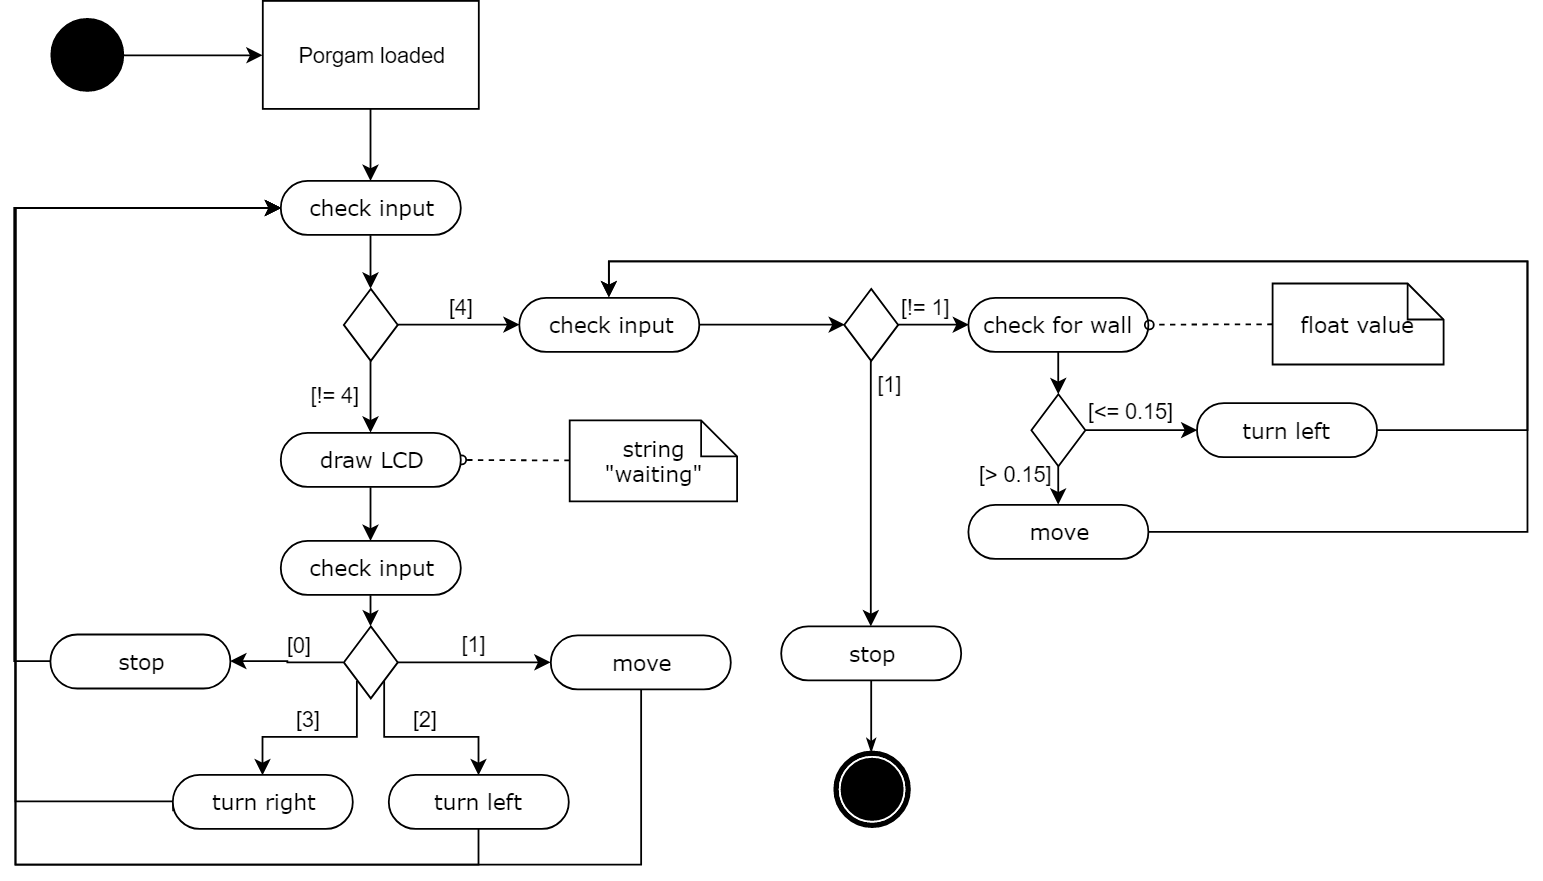

The diagram above was exported from draw.io. Its source (the exported page's mxGraphModel, read from the mxfile embedded in the PNG):
<mxGraphModel dx="1403" dy="741" grid="1" gridSize="10" guides="1" tooltips="1" connect="1" arrows="1" fold="1" page="1" pageScale="1" pageWidth="1100" pageHeight="850" math="0" shadow="0">
  <root>
    <mxCell id="0" />
    <mxCell id="1" parent="0" />
    <mxCell id="KUFppPiYSp2kXXo9ZBg1-66" style="edgeStyle=orthogonalEdgeStyle;rounded=0;orthogonalLoop=1;jettySize=auto;html=1;exitX=1;exitY=0.5;exitDx=0;exitDy=0;entryX=0;entryY=0.5;entryDx=0;entryDy=0;" edge="1" parent="1" source="KUFppPiYSp2kXXo9ZBg1-2" target="KUFppPiYSp2kXXo9ZBg1-4">
      <mxGeometry relative="1" as="geometry" />
    </mxCell>
    <mxCell id="KUFppPiYSp2kXXo9ZBg1-2" value="" style="ellipse;whiteSpace=wrap;html=1;rounded=0;shadow=0;comic=0;labelBackgroundColor=none;strokeColor=#000000;strokeWidth=1;fillColor=#000000;fontFamily=Verdana;fontSize=12;fontColor=#000000;align=center;" vertex="1" parent="1">
      <mxGeometry x="109.5" y="85" width="40" height="40" as="geometry" />
    </mxCell>
    <mxCell id="KUFppPiYSp2kXXo9ZBg1-32" style="edgeStyle=orthogonalEdgeStyle;rounded=0;orthogonalLoop=1;jettySize=auto;html=1;exitX=0.5;exitY=1;exitDx=0;exitDy=0;entryX=0.5;entryY=0;entryDx=0;entryDy=0;" edge="1" parent="1" source="KUFppPiYSp2kXXo9ZBg1-3" target="KUFppPiYSp2kXXo9ZBg1-5">
      <mxGeometry relative="1" as="geometry" />
    </mxCell>
    <mxCell id="KUFppPiYSp2kXXo9ZBg1-3" value="check input" style="rounded=1;whiteSpace=wrap;html=1;shadow=0;comic=0;labelBackgroundColor=none;strokeColor=#000000;strokeWidth=1;fillColor=#ffffff;fontFamily=Verdana;fontSize=12;fontColor=#000000;align=center;arcSize=50;" vertex="1" parent="1">
      <mxGeometry x="237.5" y="175" width="100" height="30" as="geometry" />
    </mxCell>
    <mxCell id="KUFppPiYSp2kXXo9ZBg1-31" style="edgeStyle=orthogonalEdgeStyle;rounded=0;orthogonalLoop=1;jettySize=auto;html=1;exitX=0.5;exitY=1;exitDx=0;exitDy=0;" edge="1" parent="1" source="KUFppPiYSp2kXXo9ZBg1-4" target="KUFppPiYSp2kXXo9ZBg1-3">
      <mxGeometry relative="1" as="geometry" />
    </mxCell>
    <mxCell id="KUFppPiYSp2kXXo9ZBg1-4" value="Porgam loaded" style="rounded=0;whiteSpace=wrap;html=1;" vertex="1" parent="1">
      <mxGeometry x="227.5" y="75" width="120" height="60" as="geometry" />
    </mxCell>
    <mxCell id="KUFppPiYSp2kXXo9ZBg1-33" style="edgeStyle=orthogonalEdgeStyle;rounded=0;orthogonalLoop=1;jettySize=auto;html=1;exitX=0.5;exitY=1;exitDx=0;exitDy=0;entryX=0.5;entryY=0;entryDx=0;entryDy=0;" edge="1" parent="1" source="KUFppPiYSp2kXXo9ZBg1-5" target="KUFppPiYSp2kXXo9ZBg1-14">
      <mxGeometry relative="1" as="geometry" />
    </mxCell>
    <mxCell id="KUFppPiYSp2kXXo9ZBg1-42" style="edgeStyle=orthogonalEdgeStyle;rounded=0;orthogonalLoop=1;jettySize=auto;html=1;exitX=1;exitY=0.5;exitDx=0;exitDy=0;entryX=0;entryY=0.5;entryDx=0;entryDy=0;" edge="1" parent="1" source="KUFppPiYSp2kXXo9ZBg1-5" target="KUFppPiYSp2kXXo9ZBg1-11">
      <mxGeometry relative="1" as="geometry" />
    </mxCell>
    <mxCell id="KUFppPiYSp2kXXo9ZBg1-5" value="" style="rhombus;whiteSpace=wrap;html=1;" vertex="1" parent="1">
      <mxGeometry x="272.5" y="235" width="30" height="40" as="geometry" />
    </mxCell>
    <mxCell id="KUFppPiYSp2kXXo9ZBg1-6" style="edgeStyle=none;rounded=0;html=1;labelBackgroundColor=none;startArrow=none;startFill=0;startSize=5;endArrow=classicThin;endFill=1;endSize=5;jettySize=auto;orthogonalLoop=1;strokeColor=#000000;strokeWidth=1;fontFamily=Verdana;fontSize=12;fontColor=#000000;" edge="1" parent="1" source="KUFppPiYSp2kXXo9ZBg1-7" target="KUFppPiYSp2kXXo9ZBg1-8">
      <mxGeometry relative="1" as="geometry" />
    </mxCell>
    <mxCell id="KUFppPiYSp2kXXo9ZBg1-7" value="stop" style="rounded=1;whiteSpace=wrap;html=1;shadow=0;comic=0;labelBackgroundColor=none;strokeColor=#000000;strokeWidth=1;fillColor=#ffffff;fontFamily=Verdana;fontSize=12;fontColor=#000000;align=center;arcSize=50;" vertex="1" parent="1">
      <mxGeometry x="515.5" y="422.5" width="100" height="30" as="geometry" />
    </mxCell>
    <mxCell id="KUFppPiYSp2kXXo9ZBg1-8" value="" style="shape=mxgraph.bpmn.shape;html=1;verticalLabelPosition=bottom;labelBackgroundColor=#ffffff;verticalAlign=top;perimeter=ellipsePerimeter;outline=end;symbol=terminate;rounded=0;shadow=0;comic=0;strokeColor=#000000;strokeWidth=1;fillColor=#ffffff;fontFamily=Verdana;fontSize=12;fontColor=#000000;align=center;" vertex="1" parent="1">
      <mxGeometry x="545.5" y="492.5" width="40" height="40" as="geometry" />
    </mxCell>
    <mxCell id="KUFppPiYSp2kXXo9ZBg1-9" style="edgeStyle=none;rounded=0;html=1;dashed=1;labelBackgroundColor=none;startArrow=none;startFill=0;startSize=5;endArrow=oval;endFill=0;endSize=5;jettySize=auto;orthogonalLoop=1;strokeColor=#000000;strokeWidth=1;fontFamily=Verdana;fontSize=12;fontColor=#000000;entryX=1;entryY=0.5;entryDx=0;entryDy=0;" edge="1" parent="1" source="KUFppPiYSp2kXXo9ZBg1-10" target="KUFppPiYSp2kXXo9ZBg1-14">
      <mxGeometry relative="1" as="geometry" />
    </mxCell>
    <mxCell id="KUFppPiYSp2kXXo9ZBg1-10" value="string &quot;waiting&quot;" style="shape=note;whiteSpace=wrap;html=1;rounded=0;shadow=0;comic=0;labelBackgroundColor=none;strokeColor=#000000;strokeWidth=1;fillColor=#ffffff;fontFamily=Verdana;fontSize=12;fontColor=#000000;align=center;size=20;" vertex="1" parent="1">
      <mxGeometry x="398" y="308" width="93" height="45" as="geometry" />
    </mxCell>
    <mxCell id="KUFppPiYSp2kXXo9ZBg1-51" style="edgeStyle=orthogonalEdgeStyle;rounded=0;orthogonalLoop=1;jettySize=auto;html=1;exitX=1;exitY=0.5;exitDx=0;exitDy=0;entryX=0;entryY=0.5;entryDx=0;entryDy=0;" edge="1" parent="1" source="KUFppPiYSp2kXXo9ZBg1-11" target="KUFppPiYSp2kXXo9ZBg1-50">
      <mxGeometry relative="1" as="geometry" />
    </mxCell>
    <mxCell id="KUFppPiYSp2kXXo9ZBg1-11" value="check input" style="rounded=1;whiteSpace=wrap;html=1;shadow=0;comic=0;labelBackgroundColor=none;strokeColor=#000000;strokeWidth=1;fillColor=#ffffff;fontFamily=Verdana;fontSize=12;fontColor=#000000;align=center;arcSize=50;" vertex="1" parent="1">
      <mxGeometry x="370" y="240" width="100" height="30" as="geometry" />
    </mxCell>
    <mxCell id="KUFppPiYSp2kXXo9ZBg1-46" style="edgeStyle=orthogonalEdgeStyle;rounded=0;orthogonalLoop=1;jettySize=auto;html=1;exitX=0.5;exitY=1;exitDx=0;exitDy=0;entryX=0;entryY=0.5;entryDx=0;entryDy=0;" edge="1" parent="1" target="KUFppPiYSp2kXXo9ZBg1-3">
      <mxGeometry relative="1" as="geometry">
        <mxPoint x="438" y="453" as="sourcePoint" />
        <mxPoint x="273" y="250" as="targetPoint" />
        <Array as="points">
          <mxPoint x="438" y="555" />
          <mxPoint x="90" y="555" />
          <mxPoint x="90" y="190" />
        </Array>
      </mxGeometry>
    </mxCell>
    <mxCell id="KUFppPiYSp2kXXo9ZBg1-12" value="move" style="rounded=1;whiteSpace=wrap;html=1;shadow=0;comic=0;labelBackgroundColor=none;strokeColor=#000000;strokeWidth=1;fillColor=#ffffff;fontFamily=Verdana;fontSize=12;fontColor=#000000;align=center;arcSize=50;" vertex="1" parent="1">
      <mxGeometry x="387.5" y="427.5" width="100" height="30" as="geometry" />
    </mxCell>
    <mxCell id="KUFppPiYSp2kXXo9ZBg1-47" style="edgeStyle=orthogonalEdgeStyle;rounded=0;orthogonalLoop=1;jettySize=auto;html=1;exitX=0.5;exitY=1;exitDx=0;exitDy=0;entryX=0.5;entryY=0;entryDx=0;entryDy=0;" edge="1" parent="1" source="KUFppPiYSp2kXXo9ZBg1-13" target="KUFppPiYSp2kXXo9ZBg1-24">
      <mxGeometry relative="1" as="geometry" />
    </mxCell>
    <mxCell id="KUFppPiYSp2kXXo9ZBg1-13" value="check input" style="rounded=1;whiteSpace=wrap;html=1;shadow=0;comic=0;labelBackgroundColor=none;strokeColor=#000000;strokeWidth=1;fillColor=#ffffff;fontFamily=Verdana;fontSize=12;fontColor=#000000;align=center;arcSize=50;" vertex="1" parent="1">
      <mxGeometry x="237.5" y="375" width="100" height="30" as="geometry" />
    </mxCell>
    <mxCell id="KUFppPiYSp2kXXo9ZBg1-34" style="edgeStyle=orthogonalEdgeStyle;rounded=0;orthogonalLoop=1;jettySize=auto;html=1;exitX=0.5;exitY=1;exitDx=0;exitDy=0;" edge="1" parent="1" source="KUFppPiYSp2kXXo9ZBg1-14" target="KUFppPiYSp2kXXo9ZBg1-13">
      <mxGeometry relative="1" as="geometry" />
    </mxCell>
    <mxCell id="KUFppPiYSp2kXXo9ZBg1-14" value="draw LCD" style="rounded=1;whiteSpace=wrap;html=1;shadow=0;comic=0;labelBackgroundColor=none;strokeColor=#000000;strokeWidth=1;fillColor=#ffffff;fontFamily=Verdana;fontSize=12;fontColor=#000000;align=center;arcSize=50;" vertex="1" parent="1">
      <mxGeometry x="237.5" y="315" width="100" height="30" as="geometry" />
    </mxCell>
    <mxCell id="KUFppPiYSp2kXXo9ZBg1-45" style="edgeStyle=orthogonalEdgeStyle;rounded=0;orthogonalLoop=1;jettySize=auto;html=1;exitX=0.5;exitY=1;exitDx=0;exitDy=0;entryX=0;entryY=0.5;entryDx=0;entryDy=0;" edge="1" parent="1" source="KUFppPiYSp2kXXo9ZBg1-15" target="KUFppPiYSp2kXXo9ZBg1-3">
      <mxGeometry relative="1" as="geometry">
        <Array as="points">
          <mxPoint x="347" y="555" />
          <mxPoint x="90" y="555" />
          <mxPoint x="90" y="190" />
        </Array>
      </mxGeometry>
    </mxCell>
    <mxCell id="KUFppPiYSp2kXXo9ZBg1-15" value="turn left" style="rounded=1;whiteSpace=wrap;html=1;shadow=0;comic=0;labelBackgroundColor=none;strokeColor=#000000;strokeWidth=1;fillColor=#ffffff;fontFamily=Verdana;fontSize=12;fontColor=#000000;align=center;arcSize=50;" vertex="1" parent="1">
      <mxGeometry x="297.5" y="505" width="100" height="30" as="geometry" />
    </mxCell>
    <mxCell id="KUFppPiYSp2kXXo9ZBg1-44" style="edgeStyle=orthogonalEdgeStyle;rounded=0;orthogonalLoop=1;jettySize=auto;html=1;exitX=0;exitY=0.5;exitDx=0;exitDy=0;entryX=0;entryY=0.5;entryDx=0;entryDy=0;" edge="1" parent="1" target="KUFppPiYSp2kXXo9ZBg1-3">
      <mxGeometry relative="1" as="geometry">
        <mxPoint x="270" y="255" as="targetPoint" />
        <mxPoint x="178" y="525" as="sourcePoint" />
        <Array as="points">
          <mxPoint x="178" y="520" />
          <mxPoint x="90" y="520" />
          <mxPoint x="90" y="190" />
        </Array>
      </mxGeometry>
    </mxCell>
    <mxCell id="KUFppPiYSp2kXXo9ZBg1-16" value="turn right" style="rounded=1;whiteSpace=wrap;html=1;shadow=0;comic=0;labelBackgroundColor=none;strokeColor=#000000;strokeWidth=1;fillColor=#ffffff;fontFamily=Verdana;fontSize=12;fontColor=#000000;align=center;arcSize=50;" vertex="1" parent="1">
      <mxGeometry x="177.5" y="505" width="100" height="30" as="geometry" />
    </mxCell>
    <mxCell id="KUFppPiYSp2kXXo9ZBg1-43" style="edgeStyle=orthogonalEdgeStyle;rounded=0;orthogonalLoop=1;jettySize=auto;html=1;exitX=0;exitY=0.5;exitDx=0;exitDy=0;entryX=0;entryY=0.5;entryDx=0;entryDy=0;" edge="1" parent="1" source="KUFppPiYSp2kXXo9ZBg1-17" target="KUFppPiYSp2kXXo9ZBg1-3">
      <mxGeometry relative="1" as="geometry" />
    </mxCell>
    <mxCell id="KUFppPiYSp2kXXo9ZBg1-17" value="stop" style="rounded=1;whiteSpace=wrap;html=1;shadow=0;comic=0;labelBackgroundColor=none;strokeColor=#000000;strokeWidth=1;fillColor=#ffffff;fontFamily=Verdana;fontSize=12;fontColor=#000000;align=center;arcSize=50;" vertex="1" parent="1">
      <mxGeometry x="109.5" y="427" width="100" height="30" as="geometry" />
    </mxCell>
    <mxCell id="KUFppPiYSp2kXXo9ZBg1-26" style="edgeStyle=orthogonalEdgeStyle;rounded=0;orthogonalLoop=1;jettySize=auto;html=1;exitX=0.5;exitY=1;exitDx=0;exitDy=0;entryX=0.5;entryY=0;entryDx=0;entryDy=0;" edge="1" parent="1" source="KUFppPiYSp2kXXo9ZBg1-18" target="KUFppPiYSp2kXXo9ZBg1-25">
      <mxGeometry relative="1" as="geometry" />
    </mxCell>
    <mxCell id="KUFppPiYSp2kXXo9ZBg1-18" value="check for wall" style="rounded=1;whiteSpace=wrap;html=1;shadow=0;comic=0;labelBackgroundColor=none;strokeColor=#000000;strokeWidth=1;fillColor=#ffffff;fontFamily=Verdana;fontSize=12;fontColor=#000000;align=center;arcSize=50;" vertex="1" parent="1">
      <mxGeometry x="619.5" y="240" width="100" height="30" as="geometry" />
    </mxCell>
    <mxCell id="KUFppPiYSp2kXXo9ZBg1-69" style="edgeStyle=orthogonalEdgeStyle;rounded=0;orthogonalLoop=1;jettySize=auto;html=1;exitX=1;exitY=0.5;exitDx=0;exitDy=0;entryX=0.5;entryY=0;entryDx=0;entryDy=0;" edge="1" parent="1" source="KUFppPiYSp2kXXo9ZBg1-19" target="KUFppPiYSp2kXXo9ZBg1-11">
      <mxGeometry relative="1" as="geometry">
        <Array as="points">
          <mxPoint x="930" y="313" />
          <mxPoint x="930" y="220" />
          <mxPoint x="420" y="220" />
        </Array>
      </mxGeometry>
    </mxCell>
    <mxCell id="KUFppPiYSp2kXXo9ZBg1-19" value="turn left" style="rounded=1;whiteSpace=wrap;html=1;shadow=0;comic=0;labelBackgroundColor=none;strokeColor=#000000;strokeWidth=1;fillColor=#ffffff;fontFamily=Verdana;fontSize=12;fontColor=#000000;align=center;arcSize=50;" vertex="1" parent="1">
      <mxGeometry x="746.5" y="298.5" width="100" height="30" as="geometry" />
    </mxCell>
    <mxCell id="KUFppPiYSp2kXXo9ZBg1-65" style="edgeStyle=orthogonalEdgeStyle;rounded=0;orthogonalLoop=1;jettySize=auto;html=1;exitX=1;exitY=0.5;exitDx=0;exitDy=0;entryX=0.5;entryY=0;entryDx=0;entryDy=0;" edge="1" parent="1" source="KUFppPiYSp2kXXo9ZBg1-20" target="KUFppPiYSp2kXXo9ZBg1-11">
      <mxGeometry relative="1" as="geometry">
        <mxPoint x="919.7586206896553" y="327.9655172413793" as="targetPoint" />
        <Array as="points">
          <mxPoint x="930" y="370" />
          <mxPoint x="930" y="220" />
          <mxPoint x="420" y="220" />
        </Array>
      </mxGeometry>
    </mxCell>
    <mxCell id="KUFppPiYSp2kXXo9ZBg1-20" value="move" style="rounded=1;whiteSpace=wrap;html=1;shadow=0;comic=0;labelBackgroundColor=none;strokeColor=#000000;strokeWidth=1;fillColor=#ffffff;fontFamily=Verdana;fontSize=12;fontColor=#000000;align=center;arcSize=50;" vertex="1" parent="1">
      <mxGeometry x="619.5" y="355" width="100" height="30" as="geometry" />
    </mxCell>
    <mxCell id="KUFppPiYSp2kXXo9ZBg1-22" style="edgeStyle=none;rounded=0;html=1;dashed=1;labelBackgroundColor=none;startArrow=none;startFill=0;startSize=5;endArrow=oval;endFill=0;endSize=5;jettySize=auto;orthogonalLoop=1;strokeColor=#000000;strokeWidth=1;fontFamily=Verdana;fontSize=12;fontColor=#000000;entryX=1;entryY=0.5;entryDx=0;entryDy=0;" edge="1" parent="1" source="KUFppPiYSp2kXXo9ZBg1-23" target="KUFppPiYSp2kXXo9ZBg1-18">
      <mxGeometry relative="1" as="geometry">
        <mxPoint x="775.5" y="252.5" as="targetPoint" />
      </mxGeometry>
    </mxCell>
    <mxCell id="KUFppPiYSp2kXXo9ZBg1-23" value="float value" style="shape=note;whiteSpace=wrap;html=1;rounded=0;shadow=0;comic=0;labelBackgroundColor=none;strokeColor=#000000;strokeWidth=1;fillColor=#ffffff;fontFamily=Verdana;fontSize=12;fontColor=#000000;align=center;size=20;" vertex="1" parent="1">
      <mxGeometry x="788.5" y="232" width="95" height="45" as="geometry" />
    </mxCell>
    <mxCell id="KUFppPiYSp2kXXo9ZBg1-35" style="edgeStyle=orthogonalEdgeStyle;rounded=0;orthogonalLoop=1;jettySize=auto;html=1;exitX=0;exitY=0.5;exitDx=0;exitDy=0;entryX=1;entryY=0.5;entryDx=0;entryDy=0;" edge="1" parent="1" source="KUFppPiYSp2kXXo9ZBg1-24" target="KUFppPiYSp2kXXo9ZBg1-17">
      <mxGeometry relative="1" as="geometry" />
    </mxCell>
    <mxCell id="KUFppPiYSp2kXXo9ZBg1-39" style="edgeStyle=orthogonalEdgeStyle;rounded=0;orthogonalLoop=1;jettySize=auto;html=1;exitX=1;exitY=0.5;exitDx=0;exitDy=0;entryX=0;entryY=0.5;entryDx=0;entryDy=0;" edge="1" parent="1" source="KUFppPiYSp2kXXo9ZBg1-24" target="KUFppPiYSp2kXXo9ZBg1-12">
      <mxGeometry relative="1" as="geometry" />
    </mxCell>
    <mxCell id="KUFppPiYSp2kXXo9ZBg1-40" style="edgeStyle=orthogonalEdgeStyle;rounded=0;orthogonalLoop=1;jettySize=auto;html=1;exitX=1;exitY=1;exitDx=0;exitDy=0;entryX=0.5;entryY=0;entryDx=0;entryDy=0;" edge="1" parent="1" source="KUFppPiYSp2kXXo9ZBg1-24" target="KUFppPiYSp2kXXo9ZBg1-15">
      <mxGeometry relative="1" as="geometry" />
    </mxCell>
    <mxCell id="KUFppPiYSp2kXXo9ZBg1-41" style="edgeStyle=orthogonalEdgeStyle;rounded=0;orthogonalLoop=1;jettySize=auto;html=1;exitX=0;exitY=1;exitDx=0;exitDy=0;entryX=0.5;entryY=0;entryDx=0;entryDy=0;" edge="1" parent="1" source="KUFppPiYSp2kXXo9ZBg1-24" target="KUFppPiYSp2kXXo9ZBg1-16">
      <mxGeometry relative="1" as="geometry" />
    </mxCell>
    <mxCell id="KUFppPiYSp2kXXo9ZBg1-24" value="" style="rhombus;whiteSpace=wrap;html=1;" vertex="1" parent="1">
      <mxGeometry x="272.5" y="422.5" width="30" height="40" as="geometry" />
    </mxCell>
    <mxCell id="KUFppPiYSp2kXXo9ZBg1-27" style="edgeStyle=orthogonalEdgeStyle;rounded=0;orthogonalLoop=1;jettySize=auto;html=1;exitX=0.5;exitY=1;exitDx=0;exitDy=0;entryX=0.5;entryY=0;entryDx=0;entryDy=0;" edge="1" parent="1" source="KUFppPiYSp2kXXo9ZBg1-25" target="KUFppPiYSp2kXXo9ZBg1-20">
      <mxGeometry relative="1" as="geometry" />
    </mxCell>
    <mxCell id="KUFppPiYSp2kXXo9ZBg1-30" style="edgeStyle=orthogonalEdgeStyle;rounded=0;orthogonalLoop=1;jettySize=auto;html=1;exitX=1;exitY=0.5;exitDx=0;exitDy=0;entryX=0;entryY=0.5;entryDx=0;entryDy=0;" edge="1" parent="1" source="KUFppPiYSp2kXXo9ZBg1-25" target="KUFppPiYSp2kXXo9ZBg1-19">
      <mxGeometry relative="1" as="geometry">
        <mxPoint x="728.2068965517242" y="313.2758620689656" as="targetPoint" />
      </mxGeometry>
    </mxCell>
    <mxCell id="KUFppPiYSp2kXXo9ZBg1-25" value="" style="rhombus;whiteSpace=wrap;html=1;" vertex="1" parent="1">
      <mxGeometry x="654.5" y="293.5" width="30" height="40" as="geometry" />
    </mxCell>
    <mxCell id="KUFppPiYSp2kXXo9ZBg1-52" style="edgeStyle=orthogonalEdgeStyle;rounded=0;orthogonalLoop=1;jettySize=auto;html=1;exitX=0.5;exitY=1;exitDx=0;exitDy=0;entryX=0.5;entryY=0;entryDx=0;entryDy=0;" edge="1" parent="1" source="KUFppPiYSp2kXXo9ZBg1-50" target="KUFppPiYSp2kXXo9ZBg1-7">
      <mxGeometry relative="1" as="geometry" />
    </mxCell>
    <mxCell id="KUFppPiYSp2kXXo9ZBg1-53" style="edgeStyle=orthogonalEdgeStyle;rounded=0;orthogonalLoop=1;jettySize=auto;html=1;exitX=1;exitY=0.5;exitDx=0;exitDy=0;entryX=0;entryY=0.5;entryDx=0;entryDy=0;" edge="1" parent="1" source="KUFppPiYSp2kXXo9ZBg1-50" target="KUFppPiYSp2kXXo9ZBg1-18">
      <mxGeometry relative="1" as="geometry" />
    </mxCell>
    <mxCell id="KUFppPiYSp2kXXo9ZBg1-50" value="" style="rhombus;whiteSpace=wrap;html=1;" vertex="1" parent="1">
      <mxGeometry x="550.5" y="235" width="30" height="40" as="geometry" />
    </mxCell>
    <mxCell id="KUFppPiYSp2kXXo9ZBg1-55" value="[4]" style="text;html=1;strokeColor=none;fillColor=none;align=center;verticalAlign=middle;whiteSpace=wrap;rounded=0;" vertex="1" parent="1">
      <mxGeometry x="318" y="235" width="40" height="20" as="geometry" />
    </mxCell>
    <mxCell id="KUFppPiYSp2kXXo9ZBg1-56" value="[!= 4]" style="text;html=1;strokeColor=none;fillColor=none;align=center;verticalAlign=middle;whiteSpace=wrap;rounded=0;" vertex="1" parent="1">
      <mxGeometry x="247.5" y="283.5" width="40" height="20" as="geometry" />
    </mxCell>
    <mxCell id="KUFppPiYSp2kXXo9ZBg1-57" value="[1]" style="text;html=1;strokeColor=none;fillColor=none;align=center;verticalAlign=middle;whiteSpace=wrap;rounded=0;" vertex="1" parent="1">
      <mxGeometry x="325" y="422" width="40" height="20" as="geometry" />
    </mxCell>
    <mxCell id="KUFppPiYSp2kXXo9ZBg1-58" value="[2]" style="text;html=1;strokeColor=none;fillColor=none;align=center;verticalAlign=middle;whiteSpace=wrap;rounded=0;" vertex="1" parent="1">
      <mxGeometry x="298" y="463.5" width="40" height="20" as="geometry" />
    </mxCell>
    <mxCell id="KUFppPiYSp2kXXo9ZBg1-59" value="[3]" style="text;html=1;strokeColor=none;fillColor=none;align=center;verticalAlign=middle;whiteSpace=wrap;rounded=0;" vertex="1" parent="1">
      <mxGeometry x="232.5" y="463.5" width="40" height="20" as="geometry" />
    </mxCell>
    <mxCell id="KUFppPiYSp2kXXo9ZBg1-60" value="[0]" style="text;html=1;strokeColor=none;fillColor=none;align=center;verticalAlign=middle;whiteSpace=wrap;rounded=0;" vertex="1" parent="1">
      <mxGeometry x="227.5" y="422.5" width="40" height="20" as="geometry" />
    </mxCell>
    <mxCell id="KUFppPiYSp2kXXo9ZBg1-61" value="[!= 1]" style="text;html=1;strokeColor=none;fillColor=none;align=center;verticalAlign=middle;whiteSpace=wrap;rounded=0;" vertex="1" parent="1">
      <mxGeometry x="576" y="235" width="40" height="20" as="geometry" />
    </mxCell>
    <mxCell id="KUFppPiYSp2kXXo9ZBg1-62" value="[1]" style="text;html=1;strokeColor=none;fillColor=none;align=center;verticalAlign=middle;whiteSpace=wrap;rounded=0;" vertex="1" parent="1">
      <mxGeometry x="556" y="278" width="40" height="20" as="geometry" />
    </mxCell>
    <mxCell id="KUFppPiYSp2kXXo9ZBg1-63" value="[&amp;lt;= 0.15]" style="text;html=1;strokeColor=none;fillColor=none;align=center;verticalAlign=middle;whiteSpace=wrap;rounded=0;" vertex="1" parent="1">
      <mxGeometry x="684.5" y="293" width="50" height="20" as="geometry" />
    </mxCell>
    <mxCell id="KUFppPiYSp2kXXo9ZBg1-64" value="[&amp;gt; 0.15]" style="text;html=1;strokeColor=none;fillColor=none;align=center;verticalAlign=middle;whiteSpace=wrap;rounded=0;" vertex="1" parent="1">
      <mxGeometry x="619.5" y="328" width="50" height="20" as="geometry" />
    </mxCell>
  </root>
</mxGraphModel>